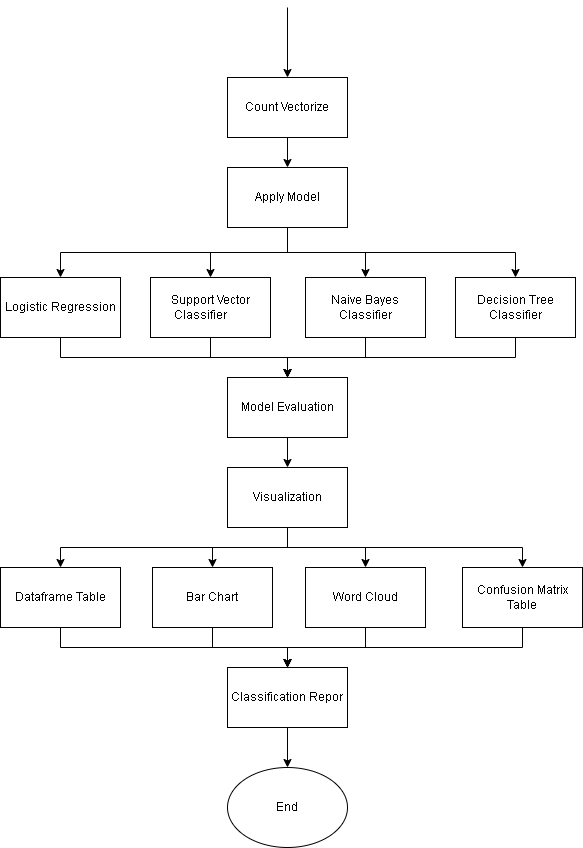

The diagram above was exported from draw.io. Its source (the exported page's mxGraphModel, read from the mxfile embedded in the PNG):
<mxGraphModel dx="1038" dy="641" grid="1" gridSize="10" guides="1" tooltips="1" connect="1" arrows="1" fold="1" page="1" pageScale="1" pageWidth="850" pageHeight="1100" math="0" shadow="0">
  <root>
    <mxCell id="0" />
    <mxCell id="1" parent="0" />
    <mxCell id="2" value="End" style="ellipse;whiteSpace=wrap;html=1;" vertex="1" parent="1">
      <mxGeometry x="365" y="1810" width="120" height="80" as="geometry" />
    </mxCell>
    <mxCell id="3" value="" style="edgeStyle=orthogonalEdgeStyle;rounded=0;orthogonalLoop=1;jettySize=auto;html=1;" edge="1" source="4" target="9" parent="1">
      <mxGeometry relative="1" as="geometry" />
    </mxCell>
    <mxCell id="4" value="Count Vectorize" style="rounded=0;whiteSpace=wrap;html=1;" vertex="1" parent="1">
      <mxGeometry x="365" y="1120" width="120" height="60" as="geometry" />
    </mxCell>
    <mxCell id="5" style="edgeStyle=orthogonalEdgeStyle;rounded=0;orthogonalLoop=1;jettySize=auto;html=1;exitX=0.5;exitY=1;exitDx=0;exitDy=0;entryX=0.5;entryY=0;entryDx=0;entryDy=0;" edge="1" source="9" target="17" parent="1">
      <mxGeometry relative="1" as="geometry" />
    </mxCell>
    <mxCell id="6" style="edgeStyle=orthogonalEdgeStyle;rounded=0;orthogonalLoop=1;jettySize=auto;html=1;exitX=0.5;exitY=1;exitDx=0;exitDy=0;entryX=0.5;entryY=0;entryDx=0;entryDy=0;" edge="1" source="9" target="11" parent="1">
      <mxGeometry relative="1" as="geometry" />
    </mxCell>
    <mxCell id="7" style="edgeStyle=orthogonalEdgeStyle;rounded=0;orthogonalLoop=1;jettySize=auto;html=1;exitX=0.5;exitY=1;exitDx=0;exitDy=0;entryX=0.5;entryY=0;entryDx=0;entryDy=0;" edge="1" source="9" target="13" parent="1">
      <mxGeometry relative="1" as="geometry" />
    </mxCell>
    <mxCell id="8" style="edgeStyle=orthogonalEdgeStyle;rounded=0;orthogonalLoop=1;jettySize=auto;html=1;exitX=0.5;exitY=1;exitDx=0;exitDy=0;entryX=0.5;entryY=0;entryDx=0;entryDy=0;" edge="1" source="9" target="15" parent="1">
      <mxGeometry relative="1" as="geometry" />
    </mxCell>
    <mxCell id="9" value="Apply Model" style="rounded=0;whiteSpace=wrap;html=1;" vertex="1" parent="1">
      <mxGeometry x="365" y="1210" width="120" height="60" as="geometry" />
    </mxCell>
    <mxCell id="10" style="edgeStyle=orthogonalEdgeStyle;rounded=0;orthogonalLoop=1;jettySize=auto;html=1;exitX=0.5;exitY=1;exitDx=0;exitDy=0;entryX=0.5;entryY=0;entryDx=0;entryDy=0;" edge="1" source="11" target="19" parent="1">
      <mxGeometry relative="1" as="geometry" />
    </mxCell>
    <mxCell id="11" value="Support Vector Classifier&lt;span style=&quot;white-space: pre&quot;&gt;&#09;&lt;/span&gt;" style="rounded=0;whiteSpace=wrap;html=1;" vertex="1" parent="1">
      <mxGeometry x="288" y="1320" width="120" height="60" as="geometry" />
    </mxCell>
    <mxCell id="12" style="edgeStyle=orthogonalEdgeStyle;rounded=0;orthogonalLoop=1;jettySize=auto;html=1;exitX=0.5;exitY=1;exitDx=0;exitDy=0;entryX=0.5;entryY=0;entryDx=0;entryDy=0;" edge="1" source="13" target="19" parent="1">
      <mxGeometry relative="1" as="geometry" />
    </mxCell>
    <mxCell id="13" value="Naive Bayes&lt;br&gt;Classifier" style="rounded=0;whiteSpace=wrap;html=1;" vertex="1" parent="1">
      <mxGeometry x="443" y="1320" width="120" height="60" as="geometry" />
    </mxCell>
    <mxCell id="14" style="edgeStyle=orthogonalEdgeStyle;rounded=0;orthogonalLoop=1;jettySize=auto;html=1;exitX=0.5;exitY=1;exitDx=0;exitDy=0;entryX=0.5;entryY=0;entryDx=0;entryDy=0;" edge="1" source="15" target="19" parent="1">
      <mxGeometry relative="1" as="geometry" />
    </mxCell>
    <mxCell id="15" value="Decision Tree Classifier" style="rounded=0;whiteSpace=wrap;html=1;" vertex="1" parent="1">
      <mxGeometry x="593" y="1320" width="120" height="60" as="geometry" />
    </mxCell>
    <mxCell id="16" style="edgeStyle=orthogonalEdgeStyle;rounded=0;orthogonalLoop=1;jettySize=auto;html=1;exitX=0.5;exitY=1;exitDx=0;exitDy=0;entryX=0.5;entryY=0;entryDx=0;entryDy=0;" edge="1" source="17" target="19" parent="1">
      <mxGeometry relative="1" as="geometry" />
    </mxCell>
    <mxCell id="17" value="Logistic Regression" style="rounded=0;whiteSpace=wrap;html=1;" vertex="1" parent="1">
      <mxGeometry x="138" y="1320" width="120" height="60" as="geometry" />
    </mxCell>
    <mxCell id="18" value="" style="edgeStyle=orthogonalEdgeStyle;rounded=0;orthogonalLoop=1;jettySize=auto;html=1;" edge="1" source="19" target="24" parent="1">
      <mxGeometry relative="1" as="geometry" />
    </mxCell>
    <mxCell id="19" value="Model Evaluation" style="rounded=0;whiteSpace=wrap;html=1;" vertex="1" parent="1">
      <mxGeometry x="365" y="1420" width="120" height="60" as="geometry" />
    </mxCell>
    <mxCell id="20" style="edgeStyle=orthogonalEdgeStyle;rounded=0;orthogonalLoop=1;jettySize=auto;html=1;exitX=0.5;exitY=1;exitDx=0;exitDy=0;entryX=0.5;entryY=0;entryDx=0;entryDy=0;" edge="1" source="24" target="32" parent="1">
      <mxGeometry relative="1" as="geometry" />
    </mxCell>
    <mxCell id="21" style="edgeStyle=orthogonalEdgeStyle;rounded=0;orthogonalLoop=1;jettySize=auto;html=1;exitX=0.5;exitY=1;exitDx=0;exitDy=0;entryX=0.5;entryY=0;entryDx=0;entryDy=0;" edge="1" source="24" target="26" parent="1">
      <mxGeometry relative="1" as="geometry" />
    </mxCell>
    <mxCell id="22" style="edgeStyle=orthogonalEdgeStyle;rounded=0;orthogonalLoop=1;jettySize=auto;html=1;exitX=0.5;exitY=1;exitDx=0;exitDy=0;entryX=0.5;entryY=0;entryDx=0;entryDy=0;" edge="1" source="24" target="28" parent="1">
      <mxGeometry relative="1" as="geometry" />
    </mxCell>
    <mxCell id="23" style="edgeStyle=orthogonalEdgeStyle;rounded=0;orthogonalLoop=1;jettySize=auto;html=1;exitX=0.5;exitY=1;exitDx=0;exitDy=0;entryX=0.5;entryY=0;entryDx=0;entryDy=0;" edge="1" source="24" target="30" parent="1">
      <mxGeometry relative="1" as="geometry" />
    </mxCell>
    <mxCell id="24" value="Visualization" style="rounded=0;whiteSpace=wrap;html=1;" vertex="1" parent="1">
      <mxGeometry x="365" y="1510" width="120" height="60" as="geometry" />
    </mxCell>
    <mxCell id="25" style="edgeStyle=orthogonalEdgeStyle;rounded=0;orthogonalLoop=1;jettySize=auto;html=1;exitX=0.5;exitY=1;exitDx=0;exitDy=0;entryX=0.5;entryY=0;entryDx=0;entryDy=0;" edge="1" source="26" target="34" parent="1">
      <mxGeometry relative="1" as="geometry" />
    </mxCell>
    <mxCell id="26" value="Bar Chart" style="rounded=0;whiteSpace=wrap;html=1;" vertex="1" parent="1">
      <mxGeometry x="290" y="1610" width="120" height="60" as="geometry" />
    </mxCell>
    <mxCell id="27" style="edgeStyle=orthogonalEdgeStyle;rounded=0;orthogonalLoop=1;jettySize=auto;html=1;exitX=0.5;exitY=1;exitDx=0;exitDy=0;entryX=0.5;entryY=0;entryDx=0;entryDy=0;" edge="1" source="28" target="34" parent="1">
      <mxGeometry relative="1" as="geometry" />
    </mxCell>
    <mxCell id="28" value="Word Cloud" style="rounded=0;whiteSpace=wrap;html=1;" vertex="1" parent="1">
      <mxGeometry x="443" y="1610" width="120" height="60" as="geometry" />
    </mxCell>
    <mxCell id="29" style="edgeStyle=orthogonalEdgeStyle;rounded=0;orthogonalLoop=1;jettySize=auto;html=1;exitX=0.5;exitY=1;exitDx=0;exitDy=0;entryX=0.5;entryY=0;entryDx=0;entryDy=0;" edge="1" source="30" target="34" parent="1">
      <mxGeometry relative="1" as="geometry" />
    </mxCell>
    <mxCell id="30" value="Confusion Matrix&lt;br&gt;Table" style="rounded=0;whiteSpace=wrap;html=1;" vertex="1" parent="1">
      <mxGeometry x="600" y="1610" width="120" height="60" as="geometry" />
    </mxCell>
    <mxCell id="31" style="edgeStyle=orthogonalEdgeStyle;rounded=0;orthogonalLoop=1;jettySize=auto;html=1;exitX=0.5;exitY=1;exitDx=0;exitDy=0;entryX=0.5;entryY=0;entryDx=0;entryDy=0;" edge="1" source="32" target="34" parent="1">
      <mxGeometry relative="1" as="geometry" />
    </mxCell>
    <mxCell id="32" value="Dataframe Table" style="rounded=0;whiteSpace=wrap;html=1;" vertex="1" parent="1">
      <mxGeometry x="138" y="1610" width="120" height="60" as="geometry" />
    </mxCell>
    <mxCell id="33" value="" style="edgeStyle=orthogonalEdgeStyle;rounded=0;orthogonalLoop=1;jettySize=auto;html=1;" edge="1" source="34" target="2" parent="1">
      <mxGeometry relative="1" as="geometry" />
    </mxCell>
    <mxCell id="34" value="Classification Repor" style="rounded=0;whiteSpace=wrap;html=1;" vertex="1" parent="1">
      <mxGeometry x="365" y="1710" width="120" height="60" as="geometry" />
    </mxCell>
    <mxCell id="35" value="" style="endArrow=classic;html=1;rounded=0;entryX=0.5;entryY=0;entryDx=0;entryDy=0;" edge="1" target="4" parent="1">
      <mxGeometry width="50" height="50" relative="1" as="geometry">
        <mxPoint x="425" y="1050" as="sourcePoint" />
        <mxPoint x="450" y="1110" as="targetPoint" />
      </mxGeometry>
    </mxCell>
  </root>
</mxGraphModel>